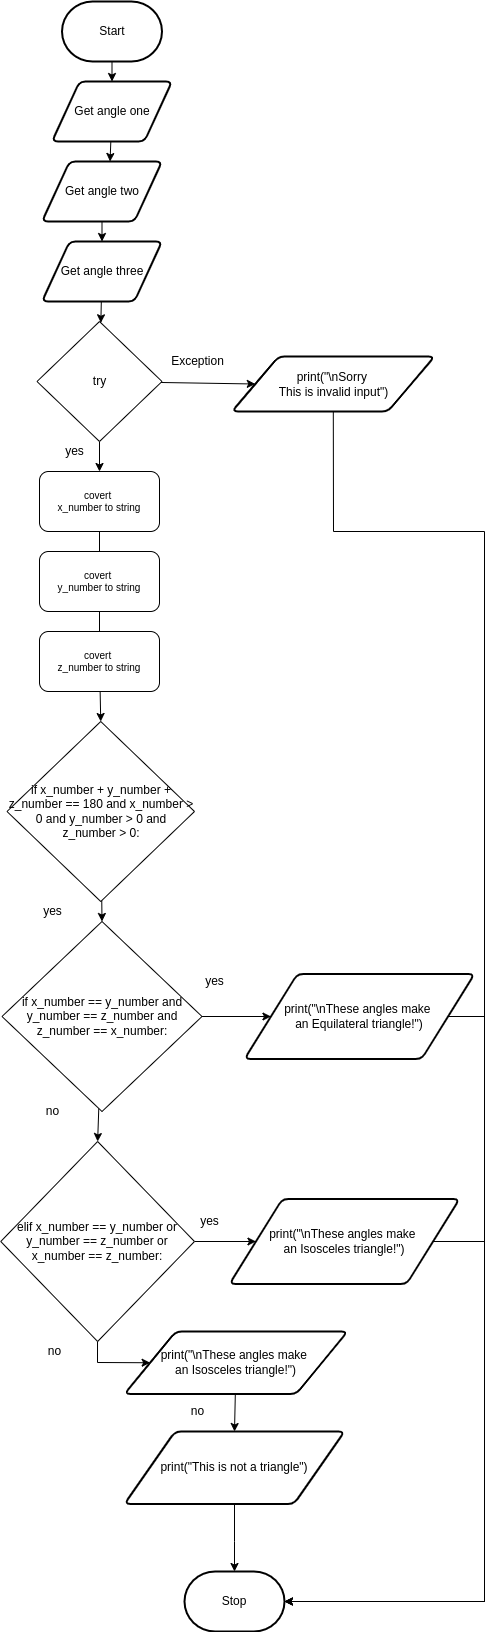

The diagram above was exported from draw.io. Its source (the exported page's mxGraphModel, read from the mxfile embedded in the PNG):
<mxGraphModel dx="608" dy="1431" grid="1" gridSize="10" guides="1" tooltips="1" connect="1" arrows="1" fold="1" page="1" pageScale="1" pageWidth="827" pageHeight="1169" math="0" shadow="0">
  <root>
    <mxCell id="0" />
    <mxCell id="1" parent="0" />
    <mxCell id="3" style="edgeStyle=none;html=1;entryX=0.5;entryY=0;entryDx=0;entryDy=0;" parent="1" source="2" target="20" edge="1">
      <mxGeometry relative="1" as="geometry">
        <mxPoint x="220" y="220" as="targetPoint" />
      </mxGeometry>
    </mxCell>
    <mxCell id="2" value="Start" style="strokeWidth=2;html=1;shape=mxgraph.flowchart.terminator;whiteSpace=wrap;" parent="1" vertex="1">
      <mxGeometry x="237.5" y="-120" width="100" height="60" as="geometry" />
    </mxCell>
    <mxCell id="8" style="edgeStyle=none;html=1;exitX=0.5;exitY=1;exitDx=0;exitDy=0;entryX=0.5;entryY=0;entryDx=0;entryDy=0;" parent="1" source="21" target="55" edge="1">
      <mxGeometry relative="1" as="geometry">
        <mxPoint x="250" y="350" as="targetPoint" />
        <mxPoint x="300" y="480" as="sourcePoint" />
      </mxGeometry>
    </mxCell>
    <mxCell id="58" style="edgeStyle=none;html=1;entryX=0.567;entryY=0;entryDx=0;entryDy=0;entryPerimeter=0;" parent="1" source="20" target="57" edge="1">
      <mxGeometry relative="1" as="geometry" />
    </mxCell>
    <mxCell id="20" value="Get angle one" style="shape=parallelogram;html=1;strokeWidth=2;perimeter=parallelogramPerimeter;whiteSpace=wrap;rounded=1;arcSize=12;size=0.23;" parent="1" vertex="1">
      <mxGeometry x="227.5" y="-40" width="120" height="60" as="geometry" />
    </mxCell>
    <mxCell id="72" style="edgeStyle=none;html=1;entryX=0;entryY=0.5;entryDx=0;entryDy=0;" parent="1" source="21" target="29" edge="1">
      <mxGeometry relative="1" as="geometry" />
    </mxCell>
    <mxCell id="21" value="try" style="rhombus;whiteSpace=wrap;html=1;" parent="1" vertex="1">
      <mxGeometry x="212.5" y="200" width="125" height="120" as="geometry" />
    </mxCell>
    <mxCell id="23" value="Exception" style="text;html=1;align=center;verticalAlign=middle;resizable=0;points=[];autosize=1;strokeColor=none;fillColor=none;" parent="1" vertex="1">
      <mxGeometry x="337.5" y="230" width="70" height="20" as="geometry" />
    </mxCell>
    <mxCell id="26" value="Stop" style="strokeWidth=2;html=1;shape=mxgraph.flowchart.terminator;whiteSpace=wrap;" parent="1" vertex="1">
      <mxGeometry x="360" y="1450" width="100" height="60" as="geometry" />
    </mxCell>
    <mxCell id="92" style="edgeStyle=none;rounded=0;html=1;entryX=1;entryY=0.5;entryDx=0;entryDy=0;entryPerimeter=0;" parent="1" source="29" target="26" edge="1">
      <mxGeometry relative="1" as="geometry">
        <mxPoint x="630" y="780" as="targetPoint" />
        <Array as="points">
          <mxPoint x="509" y="410" />
          <mxPoint x="660" y="410" />
          <mxPoint x="660" y="1480" />
        </Array>
      </mxGeometry>
    </mxCell>
    <mxCell id="29" value="print(&quot;\nSorry &lt;br&gt;This is invalid input&quot;)" style="shape=parallelogram;html=1;strokeWidth=2;perimeter=parallelogramPerimeter;whiteSpace=wrap;rounded=1;arcSize=12;size=0.23;" parent="1" vertex="1">
      <mxGeometry x="407.5" y="235" width="202.5" height="55" as="geometry" />
    </mxCell>
    <mxCell id="55" value="covert&amp;nbsp;&lt;br&gt;x_number to string" style="rounded=1;whiteSpace=wrap;html=1;fontSize=10;" parent="1" vertex="1">
      <mxGeometry x="215" y="350" width="120" height="60" as="geometry" />
    </mxCell>
    <mxCell id="60" style="edgeStyle=none;html=1;entryX=0.5;entryY=0;entryDx=0;entryDy=0;" parent="1" source="57" target="59" edge="1">
      <mxGeometry relative="1" as="geometry" />
    </mxCell>
    <mxCell id="57" value="Get angle two" style="shape=parallelogram;html=1;strokeWidth=2;perimeter=parallelogramPerimeter;whiteSpace=wrap;rounded=1;arcSize=12;size=0.23;" parent="1" vertex="1">
      <mxGeometry x="217.5" y="40" width="120" height="60" as="geometry" />
    </mxCell>
    <mxCell id="62" style="edgeStyle=none;html=1;" parent="1" source="59" target="21" edge="1">
      <mxGeometry relative="1" as="geometry" />
    </mxCell>
    <mxCell id="59" value="Get angle three" style="shape=parallelogram;html=1;strokeWidth=2;perimeter=parallelogramPerimeter;whiteSpace=wrap;rounded=1;arcSize=12;size=0.23;" parent="1" vertex="1">
      <mxGeometry x="217.5" y="120" width="120" height="60" as="geometry" />
    </mxCell>
    <mxCell id="64" value="covert&amp;nbsp;&lt;br&gt;y_number to string" style="rounded=1;whiteSpace=wrap;html=1;fontSize=10;" parent="1" vertex="1">
      <mxGeometry x="215" y="430" width="120" height="60" as="geometry" />
    </mxCell>
    <mxCell id="69" style="edgeStyle=none;html=1;entryX=0.5;entryY=0;entryDx=0;entryDy=0;" parent="1" source="65" target="70" edge="1">
      <mxGeometry relative="1" as="geometry">
        <mxPoint x="275" y="590" as="targetPoint" />
      </mxGeometry>
    </mxCell>
    <mxCell id="65" value="covert&amp;nbsp;&lt;br&gt;z_number to string" style="rounded=1;whiteSpace=wrap;html=1;fontSize=10;" parent="1" vertex="1">
      <mxGeometry x="215" y="510" width="120" height="60" as="geometry" />
    </mxCell>
    <mxCell id="66" value="" style="endArrow=none;html=1;entryX=0.5;entryY=1;entryDx=0;entryDy=0;exitX=0.5;exitY=0;exitDx=0;exitDy=0;" parent="1" source="64" target="55" edge="1">
      <mxGeometry width="50" height="50" relative="1" as="geometry">
        <mxPoint x="240" y="470" as="sourcePoint" />
        <mxPoint x="290" y="420" as="targetPoint" />
      </mxGeometry>
    </mxCell>
    <mxCell id="68" value="" style="endArrow=none;html=1;entryX=0.5;entryY=1;entryDx=0;entryDy=0;exitX=0.5;exitY=0;exitDx=0;exitDy=0;" parent="1" source="65" target="64" edge="1">
      <mxGeometry width="50" height="50" relative="1" as="geometry">
        <mxPoint x="380" y="480" as="sourcePoint" />
        <mxPoint x="380" y="450" as="targetPoint" />
      </mxGeometry>
    </mxCell>
    <mxCell id="74" style="edgeStyle=none;html=1;entryX=0;entryY=0.5;entryDx=0;entryDy=0;exitX=1;exitY=0.5;exitDx=0;exitDy=0;" parent="1" source="93" target="76" edge="1">
      <mxGeometry relative="1" as="geometry">
        <mxPoint x="390" y="660" as="targetPoint" />
      </mxGeometry>
    </mxCell>
    <mxCell id="94" style="edgeStyle=none;html=1;entryX=0.5;entryY=0;entryDx=0;entryDy=0;" edge="1" parent="1" source="70" target="93">
      <mxGeometry relative="1" as="geometry" />
    </mxCell>
    <mxCell id="70" value="if x_number + y_number + z_number == 180 and x_number &amp;gt; 0 and y_number &amp;gt; 0 and z_number &amp;gt; 0:" style="rhombus;whiteSpace=wrap;html=1;" parent="1" vertex="1">
      <mxGeometry x="182.5" y="600" width="187.5" height="180" as="geometry" />
    </mxCell>
    <mxCell id="73" value="yes" style="text;html=1;align=center;verticalAlign=middle;resizable=0;points=[];autosize=1;strokeColor=none;fillColor=none;" parent="1" vertex="1">
      <mxGeometry x="235" y="320" width="30" height="20" as="geometry" />
    </mxCell>
    <mxCell id="104" style="edgeStyle=none;rounded=0;html=1;entryX=1;entryY=0.5;entryDx=0;entryDy=0;entryPerimeter=0;exitX=1;exitY=0.5;exitDx=0;exitDy=0;" edge="1" parent="1" source="76" target="26">
      <mxGeometry relative="1" as="geometry">
        <Array as="points">
          <mxPoint x="660" y="895" />
          <mxPoint x="660" y="1480" />
        </Array>
      </mxGeometry>
    </mxCell>
    <mxCell id="76" value="print(&quot;\nThese angles make &lt;br&gt;an Equilateral triangle!&quot;)" style="shape=parallelogram;html=1;strokeWidth=2;perimeter=parallelogramPerimeter;whiteSpace=wrap;rounded=1;arcSize=12;size=0.23;" parent="1" vertex="1">
      <mxGeometry x="420" y="852.5" width="230" height="85" as="geometry" />
    </mxCell>
    <mxCell id="85" value="yes" style="text;html=1;align=center;verticalAlign=middle;resizable=0;points=[];autosize=1;strokeColor=none;fillColor=none;" parent="1" vertex="1">
      <mxGeometry x="212.5" y="780" width="30" height="20" as="geometry" />
    </mxCell>
    <mxCell id="86" value="no" style="text;html=1;align=center;verticalAlign=middle;resizable=0;points=[];autosize=1;strokeColor=none;fillColor=none;" parent="1" vertex="1">
      <mxGeometry x="212.5" y="980" width="30" height="20" as="geometry" />
    </mxCell>
    <mxCell id="99" style="edgeStyle=none;rounded=0;html=1;entryX=0.5;entryY=0;entryDx=0;entryDy=0;" edge="1" parent="1" source="93" target="98">
      <mxGeometry relative="1" as="geometry" />
    </mxCell>
    <mxCell id="93" value="if x_number == y_number and y_number == z_number and z_number == x_number:" style="rhombus;whiteSpace=wrap;html=1;" parent="1" vertex="1">
      <mxGeometry x="177.5" y="800" width="200" height="190" as="geometry" />
    </mxCell>
    <mxCell id="97" value="yes" style="text;html=1;align=center;verticalAlign=middle;resizable=0;points=[];autosize=1;strokeColor=none;fillColor=none;" vertex="1" parent="1">
      <mxGeometry x="375" y="850" width="30" height="20" as="geometry" />
    </mxCell>
    <mxCell id="100" style="edgeStyle=none;rounded=0;html=1;entryX=0;entryY=0.5;entryDx=0;entryDy=0;" edge="1" parent="1" source="98" target="101">
      <mxGeometry relative="1" as="geometry">
        <mxPoint x="410" y="1120" as="targetPoint" />
      </mxGeometry>
    </mxCell>
    <mxCell id="107" style="edgeStyle=none;rounded=0;html=1;entryX=0;entryY=0.5;entryDx=0;entryDy=0;" edge="1" parent="1" source="98" target="106">
      <mxGeometry relative="1" as="geometry">
        <Array as="points">
          <mxPoint x="273" y="1241" />
        </Array>
      </mxGeometry>
    </mxCell>
    <mxCell id="98" value="elif x_number == y_number or y_number == z_number or x_number == z_number:" style="rhombus;whiteSpace=wrap;html=1;" vertex="1" parent="1">
      <mxGeometry x="176.25" y="1020" width="193.75" height="200" as="geometry" />
    </mxCell>
    <mxCell id="105" style="edgeStyle=none;rounded=0;html=1;entryX=1;entryY=0.5;entryDx=0;entryDy=0;entryPerimeter=0;" edge="1" parent="1" source="101" target="26">
      <mxGeometry relative="1" as="geometry">
        <Array as="points">
          <mxPoint x="660" y="1120" />
          <mxPoint x="660" y="1480" />
        </Array>
      </mxGeometry>
    </mxCell>
    <mxCell id="101" value="print(&quot;\nThese angles make &lt;br&gt;an Isosceles triangle!&quot;)" style="shape=parallelogram;html=1;strokeWidth=2;perimeter=parallelogramPerimeter;whiteSpace=wrap;rounded=1;arcSize=12;size=0.23;" vertex="1" parent="1">
      <mxGeometry x="405" y="1077.5" width="230" height="85" as="geometry" />
    </mxCell>
    <mxCell id="102" value="yes" style="text;html=1;align=center;verticalAlign=middle;resizable=0;points=[];autosize=1;strokeColor=none;fillColor=none;" vertex="1" parent="1">
      <mxGeometry x="370" y="1090" width="30" height="20" as="geometry" />
    </mxCell>
    <mxCell id="103" value="no" style="text;html=1;align=center;verticalAlign=middle;resizable=0;points=[];autosize=1;strokeColor=none;fillColor=none;" vertex="1" parent="1">
      <mxGeometry x="215" y="1220" width="30" height="20" as="geometry" />
    </mxCell>
    <mxCell id="110" style="edgeStyle=none;rounded=0;html=1;entryX=0.5;entryY=0;entryDx=0;entryDy=0;" edge="1" parent="1" source="106" target="111">
      <mxGeometry relative="1" as="geometry">
        <mxPoint x="445" y="1320" as="targetPoint" />
      </mxGeometry>
    </mxCell>
    <mxCell id="106" value="print(&quot;\nThese angles make &lt;br&gt;an Isosceles triangle!&quot;)" style="shape=parallelogram;html=1;strokeWidth=2;perimeter=parallelogramPerimeter;whiteSpace=wrap;rounded=1;arcSize=12;size=0.23;" vertex="1" parent="1">
      <mxGeometry x="300" y="1210" width="223" height="62.5" as="geometry" />
    </mxCell>
    <mxCell id="109" value="no" style="text;html=1;align=center;verticalAlign=middle;resizable=0;points=[];autosize=1;strokeColor=none;fillColor=none;" vertex="1" parent="1">
      <mxGeometry x="357.5" y="1280" width="30" height="20" as="geometry" />
    </mxCell>
    <mxCell id="112" style="edgeStyle=none;rounded=0;html=1;entryX=0.5;entryY=0;entryDx=0;entryDy=0;entryPerimeter=0;" edge="1" parent="1" source="111" target="26">
      <mxGeometry relative="1" as="geometry">
        <Array as="points">
          <mxPoint x="410" y="1420" />
        </Array>
      </mxGeometry>
    </mxCell>
    <mxCell id="111" value="print(&quot;This is not a triangle&quot;)" style="shape=parallelogram;html=1;strokeWidth=2;perimeter=parallelogramPerimeter;whiteSpace=wrap;rounded=1;arcSize=12;size=0.23;" vertex="1" parent="1">
      <mxGeometry x="300" y="1310" width="220" height="72.5" as="geometry" />
    </mxCell>
  </root>
</mxGraphModel>